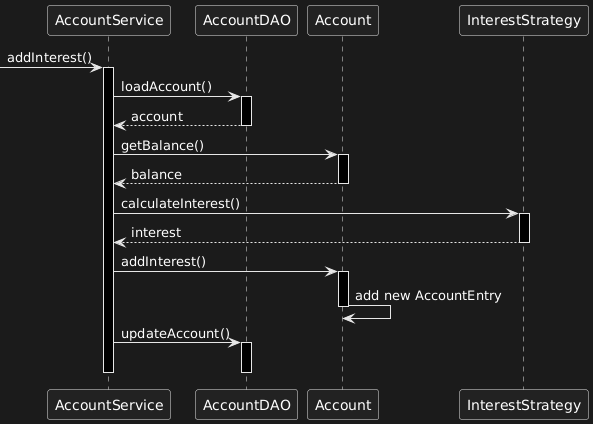

The diagram above was rendered by PlantUML. Its source (embedded in the PNG):
@startuml
[-> AccountService++ : addInterest()
AccountService -> AccountDAO++: loadAccount()
return account
AccountService -> Account++: getBalance()
return balance
AccountService -> InterestStrategy++: calculateInterest()
return interest
AccountService -> Account++: addInterest()
Account -> Account: add new AccountEntry
deactivate Account
AccountService -> AccountDAO++: updateAccount()
deactivate AccountDAO
deactivate AccountService
@enduml